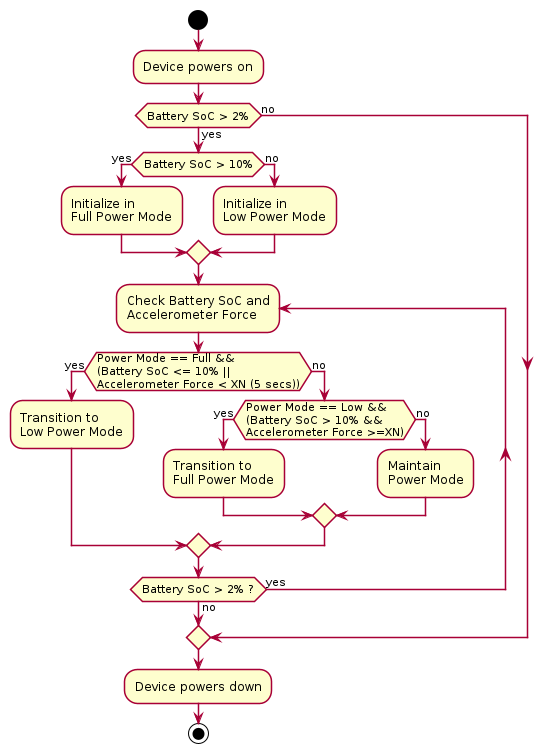

The diagram above was rendered by PlantUML. Its source (embedded in the PNG):
@startuml

skinparam shadowing false

start
:Device powers on;

if(Battery SoC > 2%) then (yes)
    if (Battery SoC > 10%) then (yes)
        :Initialize in\nFull Power Mode;
    else (no)
        :Initialize in\nLow Power Mode;
    endif

    repeat :Check Battery SoC and\nAccelerometer Force;
        if(Power Mode == Full &&\n(Battery SoC <= 10% ||\nAccelerometer Force < XN (5 secs))) then (yes)
            :Transition to\nLow Power Mode;
        else (no)
            if (Power Mode == Low &&\n(Battery SoC > 10% &&\nAccelerometer Force >=XN)) then (yes)
                :Transition to\nFull Power Mode;
            else (no)
                :Maintain\nPower Mode;
            endif
        endif

    repeat while (Battery SoC > 2% ?) is (yes) not (no)
    
else (no)
    
endif
:Device powers down;
stop
@enduml